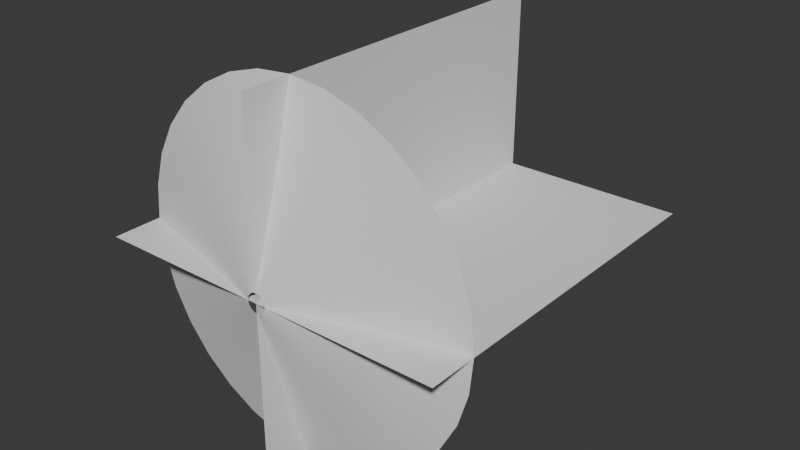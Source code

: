 # Source: MuzzleFlash.blend  (saved by Blender 5.1.30; exported with 4.5.12 LTS)
import bpy
from mathutils import Matrix  # noqa: F401  (used for matrix-valued properties, if any)

bpy.ops.wm.read_factory_settings(use_empty=True)
scene = bpy.context.scene
scene.name = 'Scene'

# ---- collections
col_collection = bpy.data.collections.new('Collection'); scene.collection.children.link(col_collection)

# ---- world
world_world = bpy.data.worlds.new('World'); scene.world = world_world
world_world.use_nodes = True; world_world.node_tree.nodes.clear()
_N = world_world.node_tree.nodes; _L = world_world.node_tree.links
n0 = _N.new('ShaderNodeOutputWorld'); n0.name = 'World Output'; n0.location = (200, 100)
n1 = _N.new('ShaderNodeBackground'); n1.name = 'Background'; n1.location = (-200, 100)
n1.inputs[0].default_value = (0.05088, 0.05088, 0.05088, 1.0)
_L.new(n1.outputs[0], n0.inputs[0])
n0.is_active_output = True
world_world.color = (0.05088, 0.05088, 0.05088)
world_world.sun_shadow_jitter_overblur = 0.0

# ---- meshes
me_muzzlecone = bpy.data.meshes.new('MuzzleCone')
me_muzzlecone.from_pydata([(0.0, 1.0, 0.2739), (-0.1951, 0.9808, 0.2739), (-0.3827, 0.9239, 0.2739), (-0.5556, 0.8315, 0.2739), (-0.7071, 0.7071, 0.2739), (-0.8315, 0.5556, 0.2739), (-0.9239, 0.3827, 0.2739), (-0.9808, 0.1951, 0.2739), (-1.0, 0.0, 0.2739), (-0.9808, -0.1951, 0.2739), (-0.9239, -0.3827, 0.2739), (-0.8315, -0.5556, 0.2739), (-0.7071, -0.7071, 0.2739), (-0.5556, -0.8315, 0.2739), (-0.3827, -0.9239, 0.2739), (-0.1951, -0.9808, 0.2739), (0.0, -1.0, 0.2739), (0.1951, -0.9808, 0.2739), (0.3827, -0.9239, 0.2739), (0.5556, -0.8315, 0.2739), (0.7071, -0.7071, 0.2739), (0.8315, -0.5556, 0.2739), (0.9239, -0.3827, 0.2739), (0.9808, -0.1951, 0.2739), (1.0, 0.0, 0.2739), (0.9808, 0.1951, 0.2739), (0.9239, 0.3827, 0.2739), (0.8315, 0.5556, 0.2739), (0.7071, 0.7071, 0.2739), (0.5556, 0.8315, 0.2739), (0.3827, 0.9239, 0.2739), (0.1951, 0.9808, 0.2739), (-1.146e-08, 0.05308, 0.002233), (-0.01035, 0.05206, 0.002233), (-0.02031, 0.04904, 0.002233), (-0.02949, 0.04413, 0.002233), (-0.03753, 0.03753, 0.002233), (-0.04413, 0.02949, 0.002233), (-0.04904, 0.02031, 0.002233), (-0.05206, 0.01035, 0.002233), (-0.05308, 1.411e-08, 0.002233), (-0.05206, -0.01035, 0.002233), (-0.04904, -0.02031, 0.002233), (-0.04413, -0.02949, 0.002233), (-0.03753, -0.03753, 0.002233), (-0.02949, -0.04413, 0.002233), (-0.02031, -0.04904, 0.002233), (-0.01035, -0.05206, 0.002233), (-1.146e-08, -0.05308, 0.002233), (0.01035, -0.05206, 0.002233), (0.02031, -0.04904, 0.002233), (0.02949, -0.04413, 0.002233), (0.03753, -0.03753, 0.002233), (0.04413, -0.02949, 0.002233), (0.04904, -0.02031, 0.002233), (0.05206, -0.01035, 0.002233), (0.05308, 1.411e-08, 0.002233), (0.05206, 0.01035, 0.002233), (0.04904, 0.02031, 0.002233), (0.04413, 0.02949, 0.002233), (0.03753, 0.03753, 0.002233), (0.02949, 0.04413, 0.002233), (0.02031, 0.04904, 0.002233), (0.01035, 0.05206, 0.002233), (0.2925, -0.4378, 0.1479), (0.3723, -0.3723, 0.1479), (-0.4865, 0.2015, 0.1479), (-0.5164, 0.1027, 0.1479), (0.4378, -0.2925, 0.1479), (-0.5265, 7.055e-09, 0.1479), (0.4865, -0.2015, 0.1479), (-0.5164, -0.1027, 0.1479), (0.5164, -0.1027, 0.1479), (-0.4865, -0.2015, 0.1479), (0.5265, 7.055e-09, 0.1479), (-0.4378, -0.2925, 0.1479), (0.5164, 0.1027, 0.1479), (-0.3723, -0.3723, 0.1479), (0.4865, 0.2015, 0.1479), (-0.2925, -0.4378, 0.1479), (0.4378, 0.2925, 0.1479), (-0.2015, -0.4865, 0.1479), (-5.732e-09, 0.5265, 0.1479), (-0.1027, 0.5164, 0.1479), (0.3723, 0.3723, 0.1479), (-0.1027, -0.5164, 0.1479), (-0.2015, 0.4865, 0.1479), (0.2925, 0.4378, 0.1479), (-5.732e-09, -0.5265, 0.1479), (-0.2925, 0.4378, 0.1479), (0.2015, 0.4865, 0.1479), (0.1027, -0.5164, 0.1479), (-0.3723, 0.3723, 0.1479), (0.1027, 0.5164, 0.1479), (0.2015, -0.4865, 0.1479), (-0.4378, 0.2925, 0.1479)], [], [(65, 64, 51, 52), (67, 66, 38, 39), (68, 65, 52, 53), (69, 67, 39, 40), (70, 68, 53, 54), (71, 69, 40, 41), (72, 70, 54, 55), (73, 71, 41, 42), (74, 72, 55, 56), (75, 73, 42, 43), (76, 74, 56, 57), (77, 75, 43, 44), (78, 76, 57, 58), (79, 77, 44, 45), (80, 78, 58, 59), (81, 79, 45, 46), (83, 82, 32, 33), (84, 80, 59, 60), (85, 81, 46, 47), (86, 83, 33, 34), (87, 84, 60, 61), (88, 85, 47, 48), (89, 86, 34, 35), (90, 87, 61, 62), (91, 88, 48, 49), (92, 89, 35, 36), (93, 90, 62, 63), (94, 91, 49, 50), (95, 92, 36, 37), (82, 93, 63, 32), (64, 94, 50, 51), (66, 95, 37, 38), (6, 5, 95, 66), (19, 18, 94, 64), (0, 31, 93, 82), (5, 4, 92, 95), (18, 17, 91, 94), (31, 30, 90, 93), (4, 3, 89, 92), (17, 16, 88, 91), (30, 29, 87, 90), (3, 2, 86, 89), (16, 15, 85, 88), (29, 28, 84, 87), (2, 1, 83, 86), (15, 14, 81, 85), (28, 27, 80, 84), (1, 0, 82, 83), (14, 13, 79, 81), (27, 26, 78, 80), (13, 12, 77, 79), (26, 25, 76, 78), (12, 11, 75, 77), (25, 24, 74, 76), (11, 10, 73, 75), (24, 23, 72, 74), (10, 9, 71, 73), (23, 22, 70, 72), (9, 8, 69, 71), (22, 21, 68, 70), (8, 7, 67, 69), (21, 20, 65, 68), (7, 6, 66, 67), (20, 19, 64, 65)])
me_muzzlecone.polygons.foreach_set('use_smooth', [True] * 64)
_uv = me_muzzlecone.uv_layers.new(name='UVMap')
_uv.uv.foreach_set('vector', [0.6242, 0.5, 0.6554, 0.5, 0.6554, 0.0, 0.6242, 0.0, 0.03121, 0.5, 0.06242, 0.5, 0.06242, 0.0, 0.03121, 0.0, 0.593, 0.5, 0.6242, 0.5, 0.6242, 0.0, 0.593, 0.0, 2.98e-08, 0.5, 0.03121, 0.5, 0.03121, 0.0, 1.192e-07, 0.0, 0.5618, 0.5, 0.593, 0.5, 0.593, 0.0, 0.5618, 0.0, 0.9676, 0.5, 1.0, 0.5, 1.0, 1.192e-07, 0.9676, 5.96e-08, 0.5306, 0.5, 0.5618, 0.5, 0.5618, 0.0, 0.5306, 0.0, 0.9364, 0.5, 0.9676, 0.5, 0.9676, 5.96e-08, 0.9364, 5.96e-08, 0.4994, 0.5, 0.5306, 0.5, 0.5306, 0.0, 0.4994, 0.0, 0.9051, 0.5, 0.9364, 0.5, 0.9364, 5.96e-08, 0.9051, 5.96e-08, 0.4682, 0.5, 0.4994, 0.5, 0.4994, 0.0, 0.4682, 0.0, 0.8739, 0.5, 0.9051, 0.5, 0.9051, 5.96e-08, 0.8739, 5.96e-08, 0.437, 0.5, 0.4682, 0.5, 0.4682, 0.0, 0.437, 0.0, 0.8427, 0.5, 0.8739, 0.5, 0.8739, 5.96e-08, 0.8427, 5.96e-08, 0.4058, 0.5, 0.437, 0.5, 0.437, 0.0, 0.4058, 0.0, 0.8115, 0.5, 0.8427, 0.5, 0.8427, 5.96e-08, 0.8115, 5.96e-08, 0.2185, 0.5, 0.2497, 0.5, 0.2497, 0.0, 0.2185, 0.0, 0.3745, 0.5, 0.4058, 0.5, 0.4058, 0.0, 0.3745, 0.0, 0.7803, 0.5, 0.8115, 0.5, 0.8115, 5.96e-08, 0.7803, 0.0, 0.1873, 0.5, 0.2185, 0.5, 0.2185, 0.0, 0.1873, 0.0, 0.3433, 0.5, 0.3745, 0.5, 0.3745, 0.0, 0.3433, 0.0, 0.7491, 0.5, 0.7803, 0.5, 0.7803, 0.0, 0.7491, 0.0, 0.1561, 0.5, 0.1873, 0.5, 0.1873, 0.0, 0.1561, 0.0, 0.3121, 0.5, 0.3433, 0.5, 0.3433, 0.0, 0.3121, 0.0, 0.7179, 0.5, 0.7491, 0.5, 0.7491, 0.0, 0.7179, 0.0, 0.1248, 0.5, 0.1561, 0.5, 0.1561, 0.0, 0.1248, 0.0, 0.2809, 0.5, 0.3121, 0.5, 0.3121, 0.0, 0.2809, 0.0, 0.6867, 0.5, 0.7179, 0.5, 0.7179, 0.0, 0.6867, 0.0, 0.09364, 0.5, 0.1248, 0.5, 0.1248, 0.0, 0.09364, 0.0, 0.2497, 0.5, 0.2809, 0.5, 0.2809, 0.0, 0.2497, 0.0, 0.6554, 0.5, 0.6867, 0.5, 0.6867, 0.0, 0.6554, 0.0, 0.06242, 0.5, 0.09364, 0.5, 0.09364, 0.0, 0.06242, 0.0, 0.06242, 1.0, 0.09364, 1.0, 0.09364, 0.5, 0.06242, 0.5, 0.6554, 1.0, 0.6867, 1.0, 0.6867, 0.5, 0.6554, 0.5, 0.2497, 1.0, 0.2809, 1.0, 0.2809, 0.5, 0.2497, 0.5, 0.09364, 1.0, 0.1248, 1.0, 0.1248, 0.5, 0.09364, 0.5, 0.6867, 1.0, 0.7179, 1.0, 0.7179, 0.5, 0.6867, 0.5, 0.2809, 1.0, 0.3121, 1.0, 0.3121, 0.5, 0.2809, 0.5, 0.1248, 1.0, 0.1561, 1.0, 0.1561, 0.5, 0.1248, 0.5, 0.7179, 1.0, 0.7491, 1.0, 0.7491, 0.5, 0.7179, 0.5, 0.3121, 1.0, 0.3433, 1.0, 0.3433, 0.5, 0.3121, 0.5, 0.1561, 1.0, 0.1873, 1.0, 0.1873, 0.5, 0.1561, 0.5, 0.7491, 1.0, 0.7803, 1.0, 0.7803, 0.5, 0.7491, 0.5, 0.3433, 1.0, 0.3745, 1.0, 0.3745, 0.5, 0.3433, 0.5, 0.1873, 1.0, 0.2185, 1.0, 0.2185, 0.5, 0.1873, 0.5, 0.7803, 1.0, 0.8115, 1.0, 0.8115, 0.5, 0.7803, 0.5, 0.3745, 1.0, 0.4058, 1.0, 0.4058, 0.5, 0.3745, 0.5, 0.2185, 1.0, 0.2497, 1.0, 0.2497, 0.5, 0.2185, 0.5, 0.8115, 1.0, 0.8427, 1.0, 0.8427, 0.5, 0.8115, 0.5, 0.4058, 1.0, 0.437, 1.0, 0.437, 0.5, 0.4058, 0.5, 0.8427, 1.0, 0.8739, 1.0, 0.8739, 0.5, 0.8427, 0.5, 0.437, 1.0, 0.4682, 1.0, 0.4682, 0.5, 0.437, 0.5, 0.8739, 1.0, 0.9051, 1.0, 0.9051, 0.5, 0.8739, 0.5, 0.4682, 1.0, 0.4994, 1.0, 0.4994, 0.5, 0.4682, 0.5, 0.9051, 1.0, 0.9364, 1.0, 0.9364, 0.5, 0.9051, 0.5, 0.4994, 1.0, 0.5306, 1.0, 0.5306, 0.5, 0.4994, 0.5, 0.9364, 1.0, 0.9676, 1.0, 0.9676, 0.5, 0.9364, 0.5, 0.5306, 1.0, 0.5618, 1.0, 0.5618, 0.5, 0.5306, 0.5, 0.9676, 1.0, 1.0, 1.0, 1.0, 0.5, 0.9676, 0.5, 0.5618, 1.0, 0.593, 1.0, 0.593, 0.5, 0.5618, 0.5, -5.96e-08, 1.0, 0.03121, 1.0, 0.03121, 0.5, 2.98e-08, 0.5, 0.593, 1.0, 0.6242, 1.0, 0.6242, 0.5, 0.593, 0.5, 0.03121, 1.0, 0.06242, 1.0, 0.06242, 0.5, 0.03121, 0.5, 0.6242, 1.0, 0.6554, 1.0, 0.6554, 0.5, 0.6242, 0.5])
me_muzzlecone.update()
me_muzzleplane = bpy.data.meshes.new('MuzzlePlane')
me_muzzleplane.from_pydata([(-1.0, 0.0, 0.0), (1.0, 0.0, 0.0), (-1.0, 2.0, 0.0), (1.0, 2.0, 0.0), (-5.96e-08, 0.0, 1.0), (5.96e-08, 0.0, -1.0), (-5.96e-08, 2.0, 1.0), (5.96e-08, 2.0, -1.0)], [], [(0, 1, 3, 2), (4, 5, 7, 6)])
_uv = me_muzzleplane.uv_layers.new(name='UVMap')
_uv.uv.foreach_set('vector', [0.0, 0.0, 1.0, 0.0, 1.0, 1.0, 0.0, 1.0, 0.0, 0.0, 1.0, 0.0, 1.0, 1.0, 0.0, 1.0])
me_muzzleplane.update()

# ---- objects
ob_muzzlecone = bpy.data.objects.new('MuzzleCone', me_muzzlecone)
ob_muzzleplane = bpy.data.objects.new('MuzzlePlane', me_muzzleplane)

# ---- transforms, parenting, visibility, modifiers, constraints
ob_muzzlecone.location = (0.0, 0.0, 0.0)
ob_muzzlecone.rotation_euler = (-1.571, -0.0, 0.0)
ob_muzzleplane.location = (0.0, 0.0, 0.0)

# ---- collection membership
col_collection.objects.link(ob_muzzlecone)
col_collection.objects.link(ob_muzzleplane)

# ---- scene / render settings (as saved in the file)
scene.frame_start = 1; scene.frame_end = 250; scene.frame_set(108)
scene.render.engine = 'BLENDER_EEVEE_NEXT'
scene.render.bake_bias = 0.0
scene.render.bake_samples = 0
scene.cycles.sampling_pattern = 'TABULATED_SOBOL'
scene.eevee.use_volume_custom_range = False
bpy.context.view_layer.update()

# ---- added for rendering (the .blend has no active camera and no usable light): camera, sun
cam_auto = bpy.data.cameras.new('AutoCamera')
cam_auto.lens = 50.0
cam_auto.sensor_width = 36.0
cam_auto.clip_end = 1000.0
ob_auto_camera = bpy.data.objects.new('AutoCamera', cam_auto)
scene.collection.objects.link(ob_auto_camera)
ob_auto_camera.location = (3.20507, -2.84609, 2.56406)
ob_auto_camera.rotation_euler = (1.09748, -7.21219e-08, 0.694738)
scene.camera = ob_auto_camera
light_auto_sun = bpy.data.lights.new('AutoSun', 'SUN')
light_auto_sun.energy = 3.0
light_auto_sun.angle = 0.0523599
ob_auto_sun = bpy.data.objects.new('AutoSun', light_auto_sun)
scene.collection.objects.link(ob_auto_sun)
ob_auto_sun.rotation_euler = (0.872665, 0.174533, 0.523599)
bpy.context.view_layer.update()
